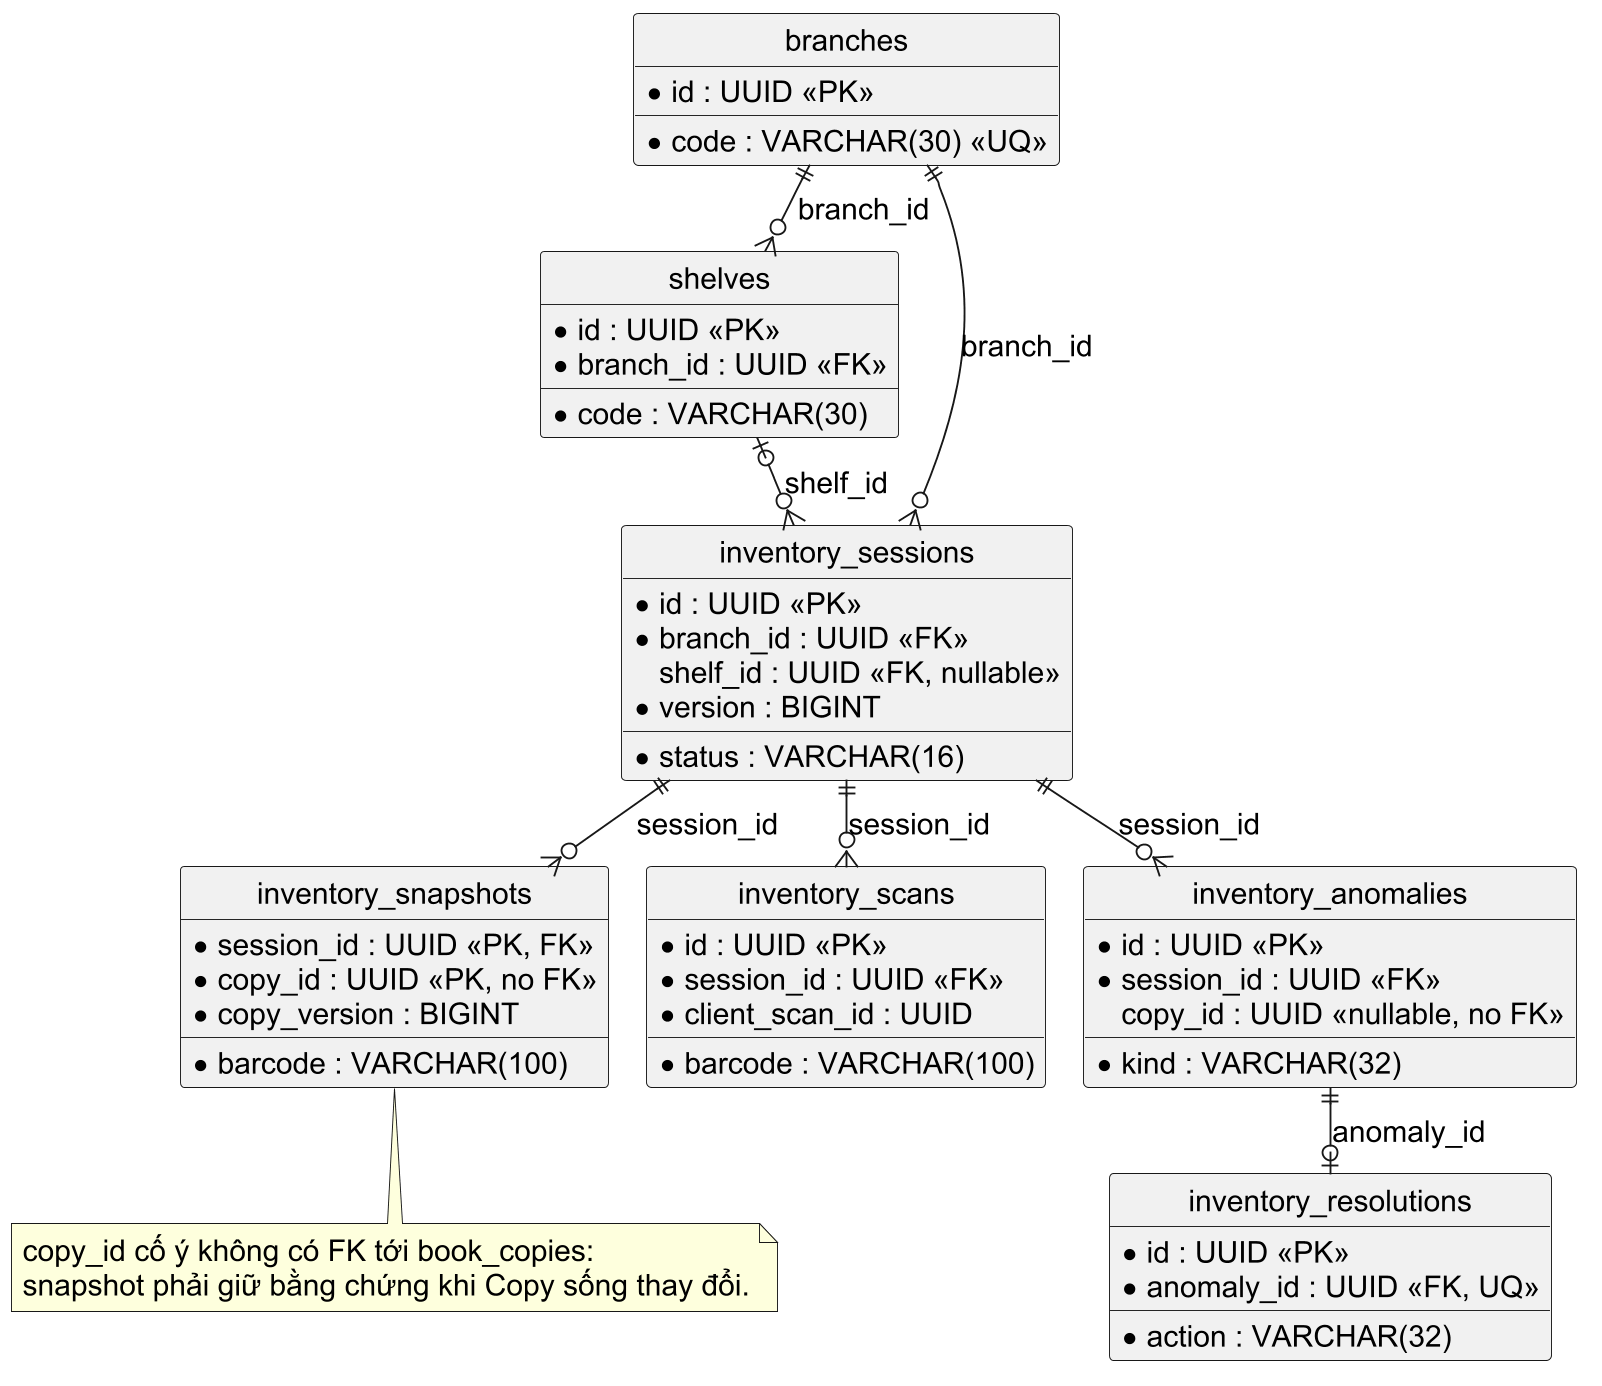

The diagram above was rendered by PlantUML. Its source (embedded in the PNG):
@startuml
skinparam shadowing false
skinparam dpi 180
skinparam defaultFontName "Arial"
skinparam defaultFontSize 16
skinparam nodesep 20
skinparam ranksep 25
hide circle
entity "branches" as branches {
  * id : UUID <<PK>>
  * code : VARCHAR(30) <<UQ>>
}
entity "shelves" as shelves {
  * id : UUID <<PK>>
  * branch_id : UUID <<FK>>
  * code : VARCHAR(30)
}
entity "inventory_sessions" as sessions {
  * id : UUID <<PK>>
  * branch_id : UUID <<FK>>
  shelf_id : UUID <<FK, nullable>>
  * status : VARCHAR(16)
  * version : BIGINT
}
entity "inventory_snapshots" as snapshots {
  * session_id : UUID <<PK, FK>>
  * copy_id : UUID <<PK, no FK>>
  * barcode : VARCHAR(100)
  * copy_version : BIGINT
}
entity "inventory_scans" as scans {
  * id : UUID <<PK>>
  * session_id : UUID <<FK>>
  * client_scan_id : UUID
  * barcode : VARCHAR(100)
}
entity "inventory_anomalies" as anomalies {
  * id : UUID <<PK>>
  * session_id : UUID <<FK>>
  copy_id : UUID <<nullable, no FK>>
  * kind : VARCHAR(32)
}
entity "inventory_resolutions" as resolutions {
  * id : UUID <<PK>>
  * anomaly_id : UUID <<FK, UQ>>
  * action : VARCHAR(32)
}
branches ||--o{ shelves : branch_id
branches ||--o{ sessions : branch_id
shelves |o--o{ sessions : shelf_id
sessions ||--o{ snapshots : session_id
sessions ||--o{ scans : session_id
sessions ||--o{ anomalies : session_id
anomalies ||--o| resolutions : anomaly_id
note bottom of snapshots
  copy_id cố ý không có FK tới book_copies:
  snapshot phải giữ bằng chứng khi Copy sống thay đổi.
end note
@enduml